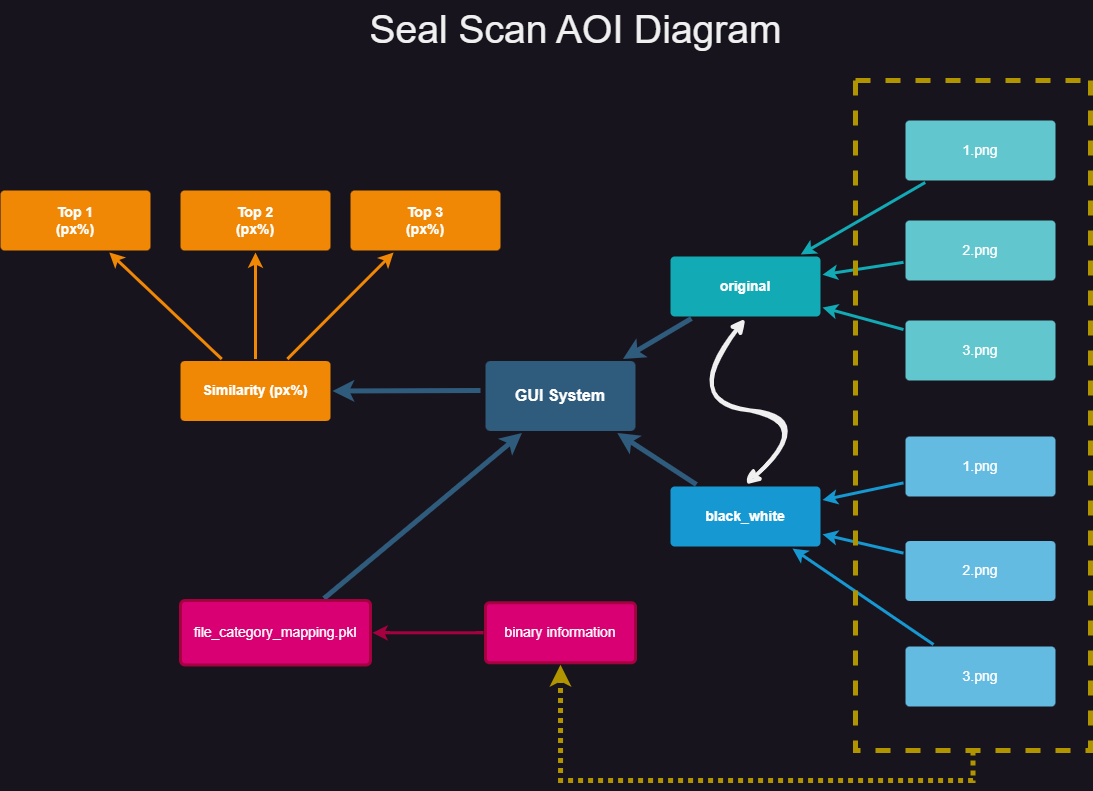

The diagram above was exported from draw.io. Its source (the exported page's mxGraphModel, read from the mxfile embedded in the PNG):
<mxGraphModel dx="1311" dy="891" grid="1" gridSize="10" guides="1" tooltips="1" connect="1" arrows="1" fold="1" page="1" pageScale="1" pageWidth="1169" pageHeight="827" background="none" math="0" shadow="0">
  <root>
    <mxCell id="0" />
    <mxCell id="1" parent="0" />
    <mxCell id="1745" value="" style="edgeStyle=none;rounded=0;jumpStyle=none;html=1;shadow=0;labelBackgroundColor=none;startArrow=none;startFill=0;endArrow=classic;endFill=1;jettySize=auto;orthogonalLoop=1;strokeColor=#2F5B7C;strokeWidth=5;fontFamily=Helvetica;fontSize=16;fontColor=#23445D;spacing=5;entryX=1;entryY=0.5;entryDx=0;entryDy=0;" parent="1" target="1764" edge="1">
      <mxGeometry relative="1" as="geometry">
        <mxPoint x="490" y="410" as="sourcePoint" />
      </mxGeometry>
    </mxCell>
    <mxCell id="1746" value="" style="edgeStyle=none;rounded=0;jumpStyle=none;html=1;shadow=0;labelBackgroundColor=none;startArrow=classic;startFill=1;endArrow=none;endFill=0;jettySize=auto;orthogonalLoop=1;strokeColor=#2F5B7C;strokeWidth=5;fontFamily=Helvetica;fontSize=16;fontColor=#23445D;spacing=5;" parent="1" source="1749" target="1771" edge="1">
      <mxGeometry relative="1" as="geometry" />
    </mxCell>
    <mxCell id="1747" value="" style="edgeStyle=none;rounded=0;jumpStyle=none;html=1;shadow=0;labelBackgroundColor=none;startArrow=classic;startFill=1;endArrow=none;endFill=0;jettySize=auto;orthogonalLoop=1;strokeColor=#2F5B7C;strokeWidth=5;fontFamily=Helvetica;fontSize=16;fontColor=#23445D;spacing=5;" parent="1" source="1749" target="1760" edge="1">
      <mxGeometry relative="1" as="geometry" />
    </mxCell>
    <mxCell id="1749" value="GUI System" style="rounded=1;whiteSpace=wrap;html=1;shadow=0;labelBackgroundColor=none;strokeColor=none;strokeWidth=3;fillColor=#2F5B7C;fontFamily=Helvetica;fontSize=16;fontColor=#FFFFFF;align=center;fontStyle=1;spacing=5;arcSize=7;perimeterSpacing=2;" parent="1" vertex="1">
      <mxGeometry x="495" y="380.5" width="150" height="70" as="geometry" />
    </mxCell>
    <mxCell id="1757" value="" style="edgeStyle=none;rounded=0;jumpStyle=none;html=1;shadow=0;labelBackgroundColor=none;startArrow=classic;startFill=1;endArrow=none;endFill=0;jettySize=auto;orthogonalLoop=1;strokeColor=#1699D3;strokeWidth=3;fontFamily=Helvetica;fontSize=14;fontColor=#FFFFFF;spacing=5;" parent="1" source="1760" target="1763" edge="1">
      <mxGeometry relative="1" as="geometry" />
    </mxCell>
    <mxCell id="1758" value="" style="edgeStyle=none;rounded=0;jumpStyle=none;html=1;shadow=0;labelBackgroundColor=none;startArrow=classic;startFill=1;endArrow=none;endFill=0;jettySize=auto;orthogonalLoop=1;strokeColor=#1699D3;strokeWidth=3;fontFamily=Helvetica;fontSize=14;fontColor=#FFFFFF;spacing=5;" parent="1" source="1760" target="1762" edge="1">
      <mxGeometry relative="1" as="geometry" />
    </mxCell>
    <mxCell id="1759" value="" style="edgeStyle=none;rounded=0;jumpStyle=none;html=1;shadow=0;labelBackgroundColor=none;startArrow=classic;startFill=1;endArrow=none;endFill=0;jettySize=auto;orthogonalLoop=1;strokeColor=#1699D3;strokeWidth=3;fontFamily=Helvetica;fontSize=14;fontColor=#FFFFFF;spacing=5;" parent="1" source="1760" target="1761" edge="1">
      <mxGeometry relative="1" as="geometry" />
    </mxCell>
    <mxCell id="1760" value="black_white" style="rounded=1;whiteSpace=wrap;html=1;shadow=0;labelBackgroundColor=none;strokeColor=none;strokeWidth=3;fillColor=#1699d3;fontFamily=Helvetica;fontSize=14;fontColor=#FFFFFF;align=center;spacing=5;fontStyle=1;arcSize=7;perimeterSpacing=2;" parent="1" vertex="1">
      <mxGeometry x="680" y="506" width="150" height="60" as="geometry" />
    </mxCell>
    <mxCell id="1761" value="1.png" style="rounded=1;whiteSpace=wrap;html=1;shadow=0;labelBackgroundColor=none;strokeColor=none;strokeWidth=3;fillColor=#64bbe2;fontFamily=Helvetica;fontSize=14;fontColor=#FFFFFF;align=center;spacing=5;arcSize=7;perimeterSpacing=2;" parent="1" vertex="1">
      <mxGeometry x="915" y="456" width="150" height="60" as="geometry" />
    </mxCell>
    <mxCell id="1762" value="2.png" style="rounded=1;whiteSpace=wrap;html=1;shadow=0;labelBackgroundColor=none;strokeColor=none;strokeWidth=3;fillColor=#64bbe2;fontFamily=Helvetica;fontSize=14;fontColor=#FFFFFF;align=center;spacing=5;arcSize=7;perimeterSpacing=2;" parent="1" vertex="1">
      <mxGeometry x="915" y="560.5" width="150" height="60" as="geometry" />
    </mxCell>
    <mxCell id="1763" value="3.png" style="rounded=1;whiteSpace=wrap;html=1;shadow=0;labelBackgroundColor=none;strokeColor=none;strokeWidth=3;fillColor=#64bbe2;fontFamily=Helvetica;fontSize=14;fontColor=#FFFFFF;align=center;spacing=5;arcSize=7;perimeterSpacing=2;" parent="1" vertex="1">
      <mxGeometry x="915" y="666" width="150" height="60" as="geometry" />
    </mxCell>
    <mxCell id="1764" value="Similarity (px%)" style="rounded=1;whiteSpace=wrap;html=1;shadow=0;labelBackgroundColor=none;strokeColor=none;strokeWidth=3;fillColor=#F08705;fontFamily=Helvetica;fontSize=14;fontColor=#FFFFFF;align=center;spacing=5;fontStyle=1;arcSize=7;perimeterSpacing=2;" parent="1" vertex="1">
      <mxGeometry x="190" y="380.5" width="150" height="60" as="geometry" />
    </mxCell>
    <mxCell id="1765" value="&lt;b&gt;Top 3&lt;/b&gt;&lt;div&gt;&lt;b&gt;(px%)&lt;/b&gt;&lt;b&gt;&lt;br&gt;&lt;/b&gt;&lt;/div&gt;" style="rounded=1;whiteSpace=wrap;html=1;shadow=0;labelBackgroundColor=none;strokeColor=none;strokeWidth=3;fillColor=#F08705;fontFamily=Helvetica;fontSize=14;fontColor=#FFFFFF;align=center;spacing=5;arcSize=7;perimeterSpacing=2;" parent="1" vertex="1">
      <mxGeometry x="360" y="210" width="150" height="60" as="geometry" />
    </mxCell>
    <mxCell id="1766" value="" style="edgeStyle=none;rounded=0;jumpStyle=none;html=1;shadow=0;labelBackgroundColor=none;startArrow=none;startFill=0;endArrow=classic;endFill=1;jettySize=auto;orthogonalLoop=1;strokeColor=#F08705;strokeWidth=3;fontFamily=Helvetica;fontSize=14;fontColor=#FFFFFF;spacing=5;" parent="1" source="1764" target="1765" edge="1">
      <mxGeometry relative="1" as="geometry" />
    </mxCell>
    <mxCell id="1767" value="&lt;b&gt;Top 2&lt;/b&gt;&lt;div&gt;&lt;b&gt;(px%)&lt;/b&gt;&lt;b&gt;&lt;br&gt;&lt;/b&gt;&lt;/div&gt;" style="rounded=1;whiteSpace=wrap;html=1;shadow=0;labelBackgroundColor=none;strokeColor=none;strokeWidth=3;fillColor=#F08705;fontFamily=Helvetica;fontSize=14;fontColor=#FFFFFF;align=center;spacing=5;arcSize=7;perimeterSpacing=2;" parent="1" vertex="1">
      <mxGeometry x="190" y="210" width="150" height="60" as="geometry" />
    </mxCell>
    <mxCell id="1768" value="" style="edgeStyle=none;rounded=0;jumpStyle=none;html=1;shadow=0;labelBackgroundColor=none;startArrow=none;startFill=0;endArrow=classic;endFill=1;jettySize=auto;orthogonalLoop=1;strokeColor=#F08705;strokeWidth=3;fontFamily=Helvetica;fontSize=14;fontColor=#FFFFFF;spacing=5;" parent="1" source="1764" target="1767" edge="1">
      <mxGeometry relative="1" as="geometry" />
    </mxCell>
    <mxCell id="1769" value="&lt;font&gt;&lt;b style=&quot;&quot;&gt;Top 1&lt;/b&gt;&lt;/font&gt;&lt;div&gt;&lt;font&gt;&lt;b style=&quot;&quot;&gt;(px%)&lt;/b&gt;&lt;/font&gt;&lt;/div&gt;" style="rounded=1;whiteSpace=wrap;html=1;shadow=0;labelBackgroundColor=none;strokeColor=none;strokeWidth=3;fillColor=#F08705;fontFamily=Helvetica;fontSize=14;fontColor=#FFFFFF;align=center;spacing=5;arcSize=7;perimeterSpacing=2;" parent="1" vertex="1">
      <mxGeometry x="10" y="210" width="150" height="60" as="geometry" />
    </mxCell>
    <mxCell id="1770" value="" style="edgeStyle=none;rounded=0;jumpStyle=none;html=1;shadow=0;labelBackgroundColor=none;startArrow=none;startFill=0;endArrow=classic;endFill=1;jettySize=auto;orthogonalLoop=1;strokeColor=#F08705;strokeWidth=3;fontFamily=Helvetica;fontSize=14;fontColor=#FFFFFF;spacing=5;" parent="1" source="1764" target="1769" edge="1">
      <mxGeometry relative="1" as="geometry" />
    </mxCell>
    <mxCell id="1771" value="original" style="rounded=1;whiteSpace=wrap;html=1;shadow=0;labelBackgroundColor=none;strokeColor=none;strokeWidth=3;fillColor=#12aab5;fontFamily=Helvetica;fontSize=14;fontColor=#FFFFFF;align=center;spacing=5;fontStyle=1;arcSize=7;perimeterSpacing=2;" parent="1" vertex="1">
      <mxGeometry x="680" y="275.9999999999999" width="150" height="60" as="geometry" />
    </mxCell>
    <mxCell id="1772" value="3.png" style="rounded=1;whiteSpace=wrap;html=1;shadow=0;labelBackgroundColor=none;strokeColor=none;strokeWidth=3;fillColor=#61c6ce;fontFamily=Helvetica;fontSize=14;fontColor=#FFFFFF;align=center;spacing=5;fontStyle=0;arcSize=7;perimeterSpacing=2;" parent="1" vertex="1">
      <mxGeometry x="915" y="340" width="150" height="60" as="geometry" />
    </mxCell>
    <mxCell id="1773" value="" style="edgeStyle=none;rounded=1;jumpStyle=none;html=1;shadow=0;labelBackgroundColor=none;startArrow=classic;startFill=1;jettySize=auto;orthogonalLoop=1;strokeColor=#12AAB5;strokeWidth=3;fontFamily=Helvetica;fontSize=14;fontColor=#FFFFFF;spacing=5;fontStyle=1;fillColor=#b0e3e6;endArrow=none;endFill=0;" parent="1" source="1771" target="1772" edge="1">
      <mxGeometry relative="1" as="geometry" />
    </mxCell>
    <mxCell id="1774" value="2.png" style="rounded=1;whiteSpace=wrap;html=1;shadow=0;labelBackgroundColor=none;strokeColor=none;strokeWidth=3;fillColor=#61c6ce;fontFamily=Helvetica;fontSize=14;fontColor=#FFFFFF;align=center;spacing=5;fontStyle=0;arcSize=7;perimeterSpacing=2;" parent="1" vertex="1">
      <mxGeometry x="915" y="240" width="150" height="60" as="geometry" />
    </mxCell>
    <mxCell id="1775" value="" style="edgeStyle=none;rounded=1;jumpStyle=none;html=1;shadow=0;labelBackgroundColor=none;startArrow=classic;startFill=1;jettySize=auto;orthogonalLoop=1;strokeColor=#12AAB5;strokeWidth=3;fontFamily=Helvetica;fontSize=14;fontColor=#FFFFFF;spacing=5;fontStyle=1;fillColor=#b0e3e6;endArrow=none;endFill=0;" parent="1" source="1771" target="1774" edge="1">
      <mxGeometry relative="1" as="geometry" />
    </mxCell>
    <mxCell id="1776" value="1.png" style="rounded=1;whiteSpace=wrap;html=1;shadow=0;labelBackgroundColor=none;strokeColor=none;strokeWidth=3;fillColor=#61c6ce;fontFamily=Helvetica;fontSize=14;fontColor=#FFFFFF;align=center;spacing=5;fontStyle=0;arcSize=7;perimeterSpacing=2;" parent="1" vertex="1">
      <mxGeometry x="915" y="140" width="150" height="60" as="geometry" />
    </mxCell>
    <mxCell id="1777" value="" style="edgeStyle=none;rounded=1;jumpStyle=none;html=1;shadow=0;labelBackgroundColor=none;startArrow=classic;startFill=1;jettySize=auto;orthogonalLoop=1;strokeColor=#12AAB5;strokeWidth=3;fontFamily=Helvetica;fontSize=14;fontColor=#FFFFFF;spacing=5;fontStyle=1;fillColor=#b0e3e6;endArrow=none;endFill=0;" parent="1" source="1771" target="1776" edge="1">
      <mxGeometry relative="1" as="geometry" />
    </mxCell>
    <mxCell id="xueCk5QmzEfprfEz2NR0-1779" value="" style="curved=1;endArrow=classic;html=1;rounded=0;entryX=0.5;entryY=1;entryDx=0;entryDy=0;sketch=1;curveFitting=1;jiggle=2;startArrow=classic;startFill=1;strokeWidth=4;endFill=1;exitX=0.5;exitY=0;exitDx=0;exitDy=0;" edge="1" parent="1" source="1760" target="1771">
      <mxGeometry width="50" height="50" relative="1" as="geometry">
        <mxPoint x="870" y="500" as="sourcePoint" />
        <mxPoint x="950" y="440" as="targetPoint" />
        <Array as="points">
          <mxPoint x="830" y="440" />
          <mxPoint x="690" y="420" />
        </Array>
      </mxGeometry>
    </mxCell>
    <mxCell id="xueCk5QmzEfprfEz2NR0-1781" value="&lt;font style=&quot;font-size: 39px;&quot;&gt;Seal Scan AOI Diagram&lt;/font&gt;" style="text;html=1;align=center;verticalAlign=middle;resizable=0;points=[];autosize=1;strokeColor=none;fillColor=none;" vertex="1" parent="1">
      <mxGeometry x="365" y="20" width="440" height="60" as="geometry" />
    </mxCell>
    <mxCell id="xueCk5QmzEfprfEz2NR0-1783" style="rounded=0;orthogonalLoop=1;jettySize=auto;html=1;entryX=0.25;entryY=1;entryDx=0;entryDy=0;strokeColor=#2F5B7C;strokeWidth=5;exitX=0.75;exitY=0;exitDx=0;exitDy=0;elbow=vertical;" edge="1" parent="1" source="xueCk5QmzEfprfEz2NR0-1782" target="1749">
      <mxGeometry relative="1" as="geometry" />
    </mxCell>
    <mxCell id="xueCk5QmzEfprfEz2NR0-1787" style="edgeStyle=orthogonalEdgeStyle;rounded=0;orthogonalLoop=1;jettySize=auto;html=1;endArrow=none;endFill=0;startArrow=classic;startFill=1;strokeWidth=3;fillColor=#d80073;strokeColor=#A50040;" edge="1" parent="1" source="xueCk5QmzEfprfEz2NR0-1782" target="xueCk5QmzEfprfEz2NR0-1785">
      <mxGeometry relative="1" as="geometry" />
    </mxCell>
    <mxCell id="xueCk5QmzEfprfEz2NR0-1782" value="file_category_mapping.pkl" style="rounded=1;whiteSpace=wrap;html=1;shadow=0;labelBackgroundColor=none;strokeColor=#A50040;strokeWidth=3;fillColor=#d80073;fontFamily=Helvetica;fontSize=14;align=center;spacing=5;arcSize=7;perimeterSpacing=2;fontColor=#ffffff;" vertex="1" parent="1">
      <mxGeometry x="190" y="620" width="190" height="64.5" as="geometry" />
    </mxCell>
    <mxCell id="xueCk5QmzEfprfEz2NR0-1785" value="binary information" style="rounded=1;whiteSpace=wrap;html=1;shadow=0;labelBackgroundColor=none;strokeColor=#A50040;strokeWidth=3;fillColor=#d80073;fontFamily=Helvetica;fontSize=14;align=center;spacing=5;arcSize=7;perimeterSpacing=2;fontColor=#ffffff;" vertex="1" parent="1">
      <mxGeometry x="495" y="622.25" width="150" height="60" as="geometry" />
    </mxCell>
    <mxCell id="xueCk5QmzEfprfEz2NR0-1792" style="edgeStyle=orthogonalEdgeStyle;rounded=0;orthogonalLoop=1;jettySize=auto;html=1;entryX=0.5;entryY=1;entryDx=0;entryDy=0;exitX=0.5;exitY=1;exitDx=0;exitDy=0;strokeWidth=5;strokeColor=#B09500;fillColor=#e3c800;dashed=1;dashPattern=1 1;" edge="1" parent="1" source="xueCk5QmzEfprfEz2NR0-1791" target="xueCk5QmzEfprfEz2NR0-1785">
      <mxGeometry relative="1" as="geometry">
        <Array as="points">
          <mxPoint x="983" y="800" />
          <mxPoint x="570" y="800" />
        </Array>
      </mxGeometry>
    </mxCell>
    <mxCell id="xueCk5QmzEfprfEz2NR0-1791" value="" style="swimlane;startSize=0;fillColor=#e3c800;fontColor=#000000;strokeColor=#B09500;dashed=1;strokeWidth=5;" vertex="1" parent="1">
      <mxGeometry x="865" y="100" width="235" height="670" as="geometry" />
    </mxCell>
  </root>
</mxGraphModel>